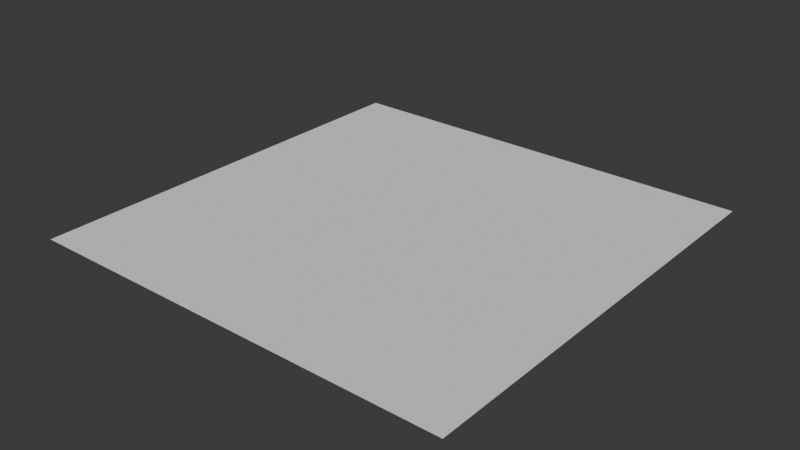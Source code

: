 # Source: test_plane.blend  (saved by Blender 4.0.36; exported with 4.5.12 LTS)
import bpy
from mathutils import Matrix  # noqa: F401  (used for matrix-valued properties, if any)

bpy.ops.wm.read_factory_settings(use_empty=True)
scene = bpy.context.scene
scene.name = 'Scene'

# ---- collections
col_collection = bpy.data.collections.new('Collection'); scene.collection.children.link(col_collection)

# ---- world
world_world = bpy.data.worlds.new('World'); scene.world = world_world
world_world.use_nodes = True; world_world.node_tree.nodes.clear()
_N = world_world.node_tree.nodes; _L = world_world.node_tree.links
n0 = _N.new('ShaderNodeOutputWorld'); n0.name = 'World Output'; n0.location = (300, 300)
n1 = _N.new('ShaderNodeBackground'); n1.name = 'Background'; n1.location = (10, 300)
n1.inputs[0].default_value = (0.05088, 0.05088, 0.05088, 1.0)
_L.new(n1.outputs[0], n0.inputs[0])
n0.is_active_output = True
world_world.color = (0.05088, 0.05088, 0.05088)
world_world.use_sun_shadow = False
world_world.sun_shadow_jitter_overblur = 0.0

# ---- meshes
me_cube_001 = bpy.data.meshes.new('Cube.001')
me_cube_001.from_pydata([(-1.0, -1.0, 0.0), (-1.0, 1.0, 0.0), (1.0, -1.0, 0.0), (1.0, 1.0, 0.0)], [], [(1, 3, 2, 0)])
_uv = me_cube_001.uv_layers.new(name='UVMap')
_uv.uv.foreach_set('vector', [-3.725e-09, 0.0, 1.0, 0.0, 1.0, 1.0, -3.725e-09, 1.0])
me_cube_001.update()

# ---- objects
ob_cube = bpy.data.objects.new('Cube', me_cube_001)

# ---- transforms, parenting, visibility, modifiers, constraints
ob_cube.location = (0.0, 0.0, 0.0)
ob_cube.rotation_euler = (-0.0, 3.142, -0.0)

# ---- collection membership
col_collection.objects.link(ob_cube)

# ---- scene / render settings (as saved in the file)
scene.frame_start = 1; scene.frame_end = 250; scene.frame_set(1)
scene.render.engine = 'BLENDER_EEVEE_NEXT'
scene.cycles.sampling_pattern = 'TABULATED_SOBOL'
bpy.context.view_layer.update()

# ---- added for rendering (the .blend has no active camera and no usable light): camera, sun
cam_auto = bpy.data.cameras.new('AutoCamera')
cam_auto.lens = 50.0
cam_auto.sensor_width = 36.0
cam_auto.clip_end = 1000.0
ob_auto_camera = bpy.data.objects.new('AutoCamera', cam_auto)
scene.collection.objects.link(ob_auto_camera)
ob_auto_camera.location = (2.61693, -3.14032, 2.09354)
ob_auto_camera.rotation_euler = (1.09748, -7.21219e-08, 0.694738)
scene.camera = ob_auto_camera
light_auto_sun = bpy.data.lights.new('AutoSun', 'SUN')
light_auto_sun.energy = 3.0
light_auto_sun.angle = 0.0523599
ob_auto_sun = bpy.data.objects.new('AutoSun', light_auto_sun)
scene.collection.objects.link(ob_auto_sun)
ob_auto_sun.rotation_euler = (0.872665, 0.174533, 0.523599)
bpy.context.view_layer.update()
